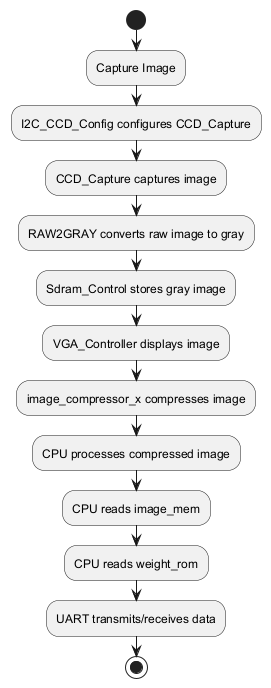

The diagram above was rendered by PlantUML. Its source (embedded in the PNG):
@startuml
start
:Capture Image;
:I2C_CCD_Config configures CCD_Capture;
:CCD_Capture captures image;
:RAW2GRAY converts raw image to gray;
:Sdram_Control stores gray image;
:VGA_Controller displays image;
:image_compressor_x compresses image;
:CPU processes compressed image;
:CPU reads image_mem;
:CPU reads weight_rom;
:UART transmits/receives data;
stop

@enduml